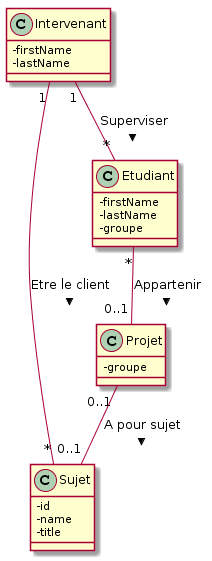

The diagram above was rendered by PlantUML. Its source (embedded in the PNG):
@startuml
skinparam classAttributeIconSize 0

class Etudiant{
 -firstName
 -lastName
 -groupe
}

class Intervenant{
 -firstName
 -lastName
}

class Sujet {
 -id
 -name
 -title
}

class Projet{ 
 -groupe
}

Etudiant "*" -- "0..1" Projet : Appartenir >

Projet "0..1" -- "0..1" Sujet : A pour sujet >

Intervenant "1" -- "*" Sujet : Etre le client >

Intervenant "1" -- "*" Etudiant : Superviser >
@enduml